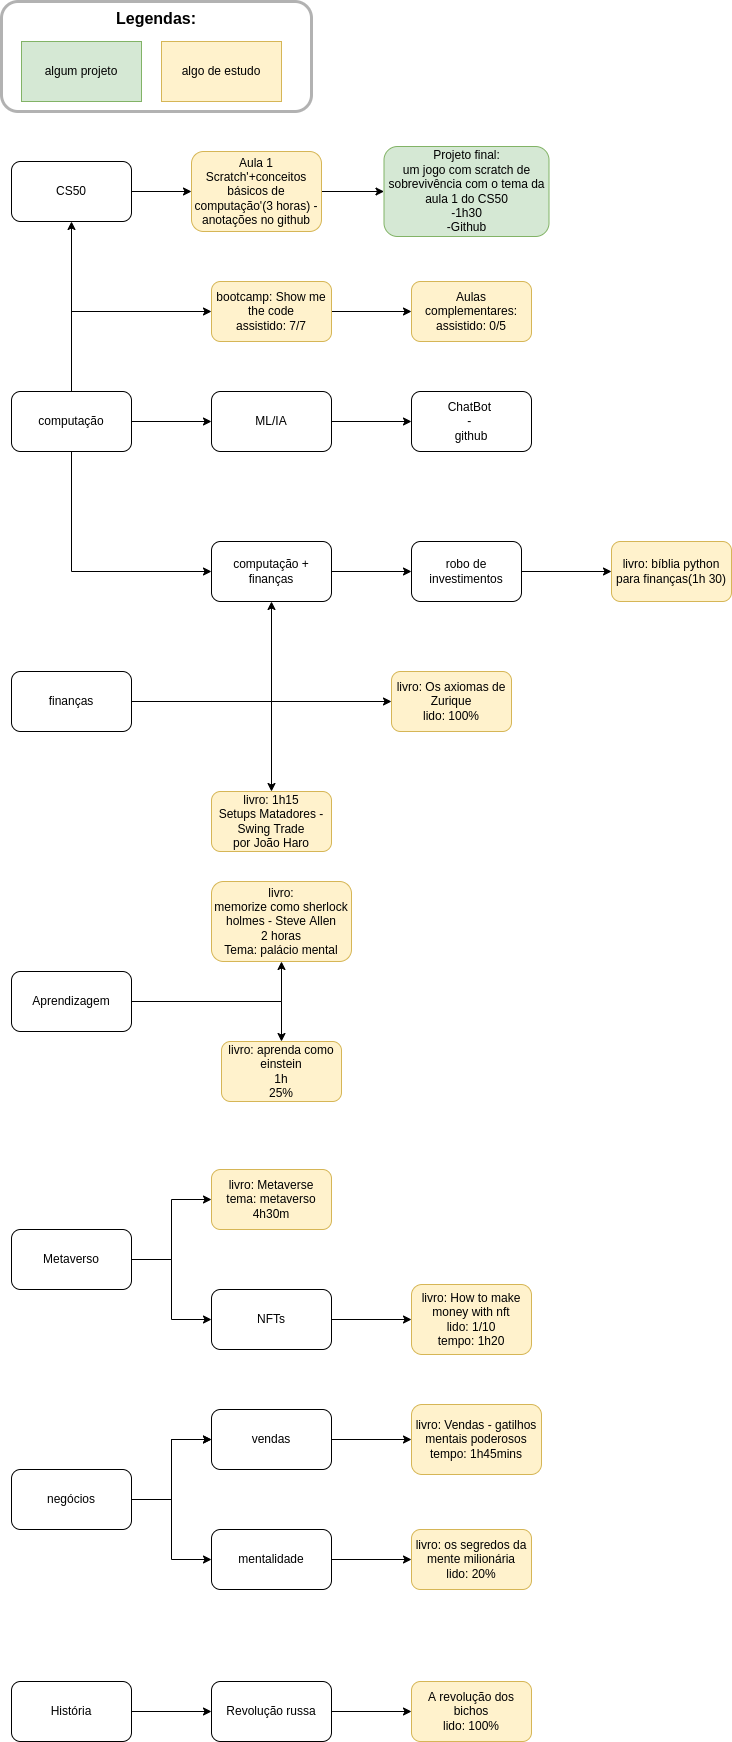

The diagram above was exported from draw.io. Its source (the exported page's mxGraphModel, read from the mxfile embedded in the PNG):
<mxGraphModel dx="1350" dy="878" grid="1" gridSize="10" guides="1" tooltips="1" connect="1" arrows="1" fold="1" page="1" pageScale="1" pageWidth="2500" pageHeight="1000" math="0" shadow="0">
  <root>
    <mxCell id="0" />
    <mxCell id="1" parent="0" />
    <mxCell id="HqooWimb8NqNPYKrkHc9-1" value="" style="edgeStyle=orthogonalEdgeStyle;rounded=0;orthogonalLoop=1;jettySize=auto;html=1;" parent="1" source="HqooWimb8NqNPYKrkHc9-2" target="HqooWimb8NqNPYKrkHc9-4" edge="1">
      <mxGeometry relative="1" as="geometry" />
    </mxCell>
    <mxCell id="78G1tEgX5QgwSWwoqBa3-2" value="" style="edgeStyle=orthogonalEdgeStyle;rounded=0;orthogonalLoop=1;jettySize=auto;html=1;" parent="1" source="HqooWimb8NqNPYKrkHc9-2" target="78G1tEgX5QgwSWwoqBa3-1" edge="1">
      <mxGeometry relative="1" as="geometry" />
    </mxCell>
    <mxCell id="th-7uO43FKWBNzGRh4X7-2" value="" style="edgeStyle=orthogonalEdgeStyle;rounded=0;orthogonalLoop=1;jettySize=auto;html=1;" parent="1" source="HqooWimb8NqNPYKrkHc9-2" target="th-7uO43FKWBNzGRh4X7-1" edge="1">
      <mxGeometry relative="1" as="geometry">
        <Array as="points">
          <mxPoint x="80" y="490" />
        </Array>
      </mxGeometry>
    </mxCell>
    <mxCell id="HqooWimb8NqNPYKrkHc9-2" value="computação" style="rounded=1;whiteSpace=wrap;html=1;" parent="1" vertex="1">
      <mxGeometry x="20" y="570" width="120" height="60" as="geometry" />
    </mxCell>
    <mxCell id="HqooWimb8NqNPYKrkHc9-3" value="" style="edgeStyle=orthogonalEdgeStyle;rounded=0;orthogonalLoop=1;jettySize=auto;html=1;" parent="1" source="HqooWimb8NqNPYKrkHc9-4" target="HqooWimb8NqNPYKrkHc9-6" edge="1">
      <mxGeometry relative="1" as="geometry" />
    </mxCell>
    <mxCell id="HqooWimb8NqNPYKrkHc9-4" value="CS50" style="whiteSpace=wrap;html=1;rounded=1;" parent="1" vertex="1">
      <mxGeometry x="20" y="340" width="120" height="60" as="geometry" />
    </mxCell>
    <mxCell id="HqooWimb8NqNPYKrkHc9-19" value="" style="edgeStyle=orthogonalEdgeStyle;rounded=0;orthogonalLoop=1;jettySize=auto;html=1;" parent="1" source="HqooWimb8NqNPYKrkHc9-6" target="HqooWimb8NqNPYKrkHc9-18" edge="1">
      <mxGeometry relative="1" as="geometry" />
    </mxCell>
    <mxCell id="HqooWimb8NqNPYKrkHc9-6" value="Aula 1&lt;br&gt;Scratch'+conceitos básicos de computação'(3 horas) - anotações no github" style="whiteSpace=wrap;html=1;rounded=1;fillColor=#fff2cc;strokeColor=#d6b656;" parent="1" vertex="1">
      <mxGeometry x="200" y="330" width="130" height="80" as="geometry" />
    </mxCell>
    <mxCell id="HqooWimb8NqNPYKrkHc9-8" value="" style="edgeStyle=orthogonalEdgeStyle;rounded=0;orthogonalLoop=1;jettySize=auto;html=1;" parent="1" source="HqooWimb8NqNPYKrkHc9-9" target="HqooWimb8NqNPYKrkHc9-11" edge="1">
      <mxGeometry relative="1" as="geometry" />
    </mxCell>
    <mxCell id="78G1tEgX5QgwSWwoqBa3-6" value="" style="edgeStyle=orthogonalEdgeStyle;rounded=0;orthogonalLoop=1;jettySize=auto;html=1;" parent="1" source="HqooWimb8NqNPYKrkHc9-9" target="78G1tEgX5QgwSWwoqBa3-5" edge="1">
      <mxGeometry relative="1" as="geometry" />
    </mxCell>
    <mxCell id="HqooWimb8NqNPYKrkHc9-9" value="finanças" style="rounded=1;whiteSpace=wrap;html=1;" parent="1" vertex="1">
      <mxGeometry x="20" y="850" width="120" height="60" as="geometry" />
    </mxCell>
    <mxCell id="HqooWimb8NqNPYKrkHc9-10" value="" style="edgeStyle=orthogonalEdgeStyle;rounded=0;orthogonalLoop=1;jettySize=auto;html=1;" parent="1" source="HqooWimb8NqNPYKrkHc9-11" target="HqooWimb8NqNPYKrkHc9-14" edge="1">
      <mxGeometry relative="1" as="geometry" />
    </mxCell>
    <mxCell id="HqooWimb8NqNPYKrkHc9-11" value="computação + finanças" style="rounded=1;whiteSpace=wrap;html=1;" parent="1" vertex="1">
      <mxGeometry x="220" y="720" width="120" height="60" as="geometry" />
    </mxCell>
    <mxCell id="HqooWimb8NqNPYKrkHc9-12" value="" style="endArrow=classic;html=1;rounded=0;entryX=0;entryY=0.5;entryDx=0;entryDy=0;exitX=0.5;exitY=1;exitDx=0;exitDy=0;" parent="1" source="HqooWimb8NqNPYKrkHc9-2" target="HqooWimb8NqNPYKrkHc9-11" edge="1">
      <mxGeometry width="50" height="50" relative="1" as="geometry">
        <mxPoint x="380" y="790" as="sourcePoint" />
        <mxPoint x="430" y="740" as="targetPoint" />
        <Array as="points">
          <mxPoint x="80" y="750" />
        </Array>
      </mxGeometry>
    </mxCell>
    <mxCell id="HqooWimb8NqNPYKrkHc9-13" value="" style="edgeStyle=orthogonalEdgeStyle;rounded=0;orthogonalLoop=1;jettySize=auto;html=1;" parent="1" source="HqooWimb8NqNPYKrkHc9-14" target="HqooWimb8NqNPYKrkHc9-15" edge="1">
      <mxGeometry relative="1" as="geometry" />
    </mxCell>
    <mxCell id="HqooWimb8NqNPYKrkHc9-14" value="robo de investimentos" style="rounded=1;whiteSpace=wrap;html=1;" parent="1" vertex="1">
      <mxGeometry x="420" y="720" width="110" height="60" as="geometry" />
    </mxCell>
    <mxCell id="HqooWimb8NqNPYKrkHc9-15" value="livro: bíblia python para finanças(1h 30)" style="rounded=1;whiteSpace=wrap;html=1;fillColor=#fff2cc;strokeColor=#d6b656;" parent="1" vertex="1">
      <mxGeometry x="620" y="720" width="120" height="60" as="geometry" />
    </mxCell>
    <mxCell id="HqooWimb8NqNPYKrkHc9-16" value="algum projeto" style="rounded=0;whiteSpace=wrap;html=1;fillColor=#d5e8d4;strokeColor=#82b366;" parent="1" vertex="1">
      <mxGeometry x="30" y="220" width="120" height="60" as="geometry" />
    </mxCell>
    <mxCell id="HqooWimb8NqNPYKrkHc9-17" value="algo de estudo" style="rounded=0;whiteSpace=wrap;html=1;fillColor=#fff2cc;strokeColor=#d6b656;" parent="1" vertex="1">
      <mxGeometry x="170" y="220" width="120" height="60" as="geometry" />
    </mxCell>
    <mxCell id="HqooWimb8NqNPYKrkHc9-18" value="&lt;span&gt;Projeto final:&lt;/span&gt;&lt;br&gt;&lt;span&gt;um jogo com scratch de sobrevivência com o tema da aula 1 do CS50&lt;/span&gt;&lt;br&gt;&lt;span&gt;-1h30&lt;/span&gt;&lt;br&gt;&lt;span&gt;-Github&lt;/span&gt;" style="whiteSpace=wrap;html=1;fillColor=#d5e8d4;strokeColor=#82b366;rounded=1;" parent="1" vertex="1">
      <mxGeometry x="392.5" y="325" width="165" height="90" as="geometry" />
    </mxCell>
    <mxCell id="HqooWimb8NqNPYKrkHc9-20" value="&lt;font style=&quot;font-size: 16px&quot;&gt;&lt;b&gt;&lt;font style=&quot;font-size: 16px&quot;&gt;Legendas:&lt;br&gt;&lt;/font&gt;&lt;br&gt;&lt;br&gt;&lt;br&gt;&lt;/b&gt;&lt;br&gt;&lt;/font&gt;" style="rounded=1;opacity=30;shadow=0;glass=0;sketch=0;fillColor=none;strokeColor=#000000;strokeWidth=3;html=1;whiteSpace=wrap;" parent="1" vertex="1">
      <mxGeometry x="10" y="180" width="310" height="110" as="geometry" />
    </mxCell>
    <mxCell id="7HRRvFqfDj7pb3AEnHog-3" value="" style="edgeStyle=orthogonalEdgeStyle;rounded=0;orthogonalLoop=1;jettySize=auto;html=1;" parent="1" source="7HRRvFqfDj7pb3AEnHog-1" target="7HRRvFqfDj7pb3AEnHog-2" edge="1">
      <mxGeometry relative="1" as="geometry" />
    </mxCell>
    <mxCell id="oIZ69_ZTi7P20APm46cc-8" value="" style="edgeStyle=orthogonalEdgeStyle;rounded=0;orthogonalLoop=1;jettySize=auto;html=1;" parent="1" source="7HRRvFqfDj7pb3AEnHog-1" target="oIZ69_ZTi7P20APm46cc-7" edge="1">
      <mxGeometry relative="1" as="geometry" />
    </mxCell>
    <mxCell id="7HRRvFqfDj7pb3AEnHog-1" value="Aprendizagem" style="rounded=1;whiteSpace=wrap;html=1;" parent="1" vertex="1">
      <mxGeometry x="20" y="1150" width="120" height="60" as="geometry" />
    </mxCell>
    <mxCell id="7HRRvFqfDj7pb3AEnHog-2" value="livro:&lt;br&gt;memorize como sherlock holmes - Steve Allen&lt;br&gt;2 horas&lt;br&gt;Tema: palácio mental" style="whiteSpace=wrap;html=1;rounded=1;fillColor=#fff2cc;strokeColor=#d6b656;" parent="1" vertex="1">
      <mxGeometry x="220" y="1060" width="140" height="80" as="geometry" />
    </mxCell>
    <mxCell id="78G1tEgX5QgwSWwoqBa3-4" value="" style="edgeStyle=orthogonalEdgeStyle;rounded=0;orthogonalLoop=1;jettySize=auto;html=1;" parent="1" source="78G1tEgX5QgwSWwoqBa3-1" target="78G1tEgX5QgwSWwoqBa3-3" edge="1">
      <mxGeometry relative="1" as="geometry" />
    </mxCell>
    <mxCell id="78G1tEgX5QgwSWwoqBa3-1" value="ML/IA" style="whiteSpace=wrap;html=1;rounded=1;" parent="1" vertex="1">
      <mxGeometry x="220" y="570" width="120" height="60" as="geometry" />
    </mxCell>
    <mxCell id="78G1tEgX5QgwSWwoqBa3-3" value="ChatBot &lt;br&gt;- &lt;br&gt;github" style="whiteSpace=wrap;html=1;rounded=1;" parent="1" vertex="1">
      <mxGeometry x="420" y="570" width="120" height="60" as="geometry" />
    </mxCell>
    <mxCell id="78G1tEgX5QgwSWwoqBa3-5" value="livro: 1h15&lt;br&gt;Setups Matadores - Swing Trade&lt;br&gt;por João Haro" style="whiteSpace=wrap;html=1;rounded=1;fillColor=#fff2cc;strokeColor=#d6b656;" parent="1" vertex="1">
      <mxGeometry x="220" y="970" width="120" height="60" as="geometry" />
    </mxCell>
    <mxCell id="78G1tEgX5QgwSWwoqBa3-9" value="" style="edgeStyle=orthogonalEdgeStyle;rounded=0;orthogonalLoop=1;jettySize=auto;html=1;" parent="1" source="78G1tEgX5QgwSWwoqBa3-7" target="78G1tEgX5QgwSWwoqBa3-8" edge="1">
      <mxGeometry relative="1" as="geometry" />
    </mxCell>
    <mxCell id="78G1tEgX5QgwSWwoqBa3-7" value="Metaverso" style="rounded=1;whiteSpace=wrap;html=1;" parent="1" vertex="1">
      <mxGeometry x="20" y="1408" width="120" height="60" as="geometry" />
    </mxCell>
    <mxCell id="78G1tEgX5QgwSWwoqBa3-8" value="livro: Metaverse&lt;br&gt;tema: metaverso&lt;br&gt;4h30m" style="whiteSpace=wrap;html=1;rounded=1;fillColor=#fff2cc;strokeColor=#d6b656;" parent="1" vertex="1">
      <mxGeometry x="220" y="1348" width="120" height="60" as="geometry" />
    </mxCell>
    <mxCell id="-Lu8VP_Wb9shxh-caJVO-3" value="" style="edgeStyle=orthogonalEdgeStyle;rounded=0;orthogonalLoop=1;jettySize=auto;html=1;" parent="1" source="-Lu8VP_Wb9shxh-caJVO-1" target="-Lu8VP_Wb9shxh-caJVO-2" edge="1">
      <mxGeometry relative="1" as="geometry" />
    </mxCell>
    <mxCell id="DBwzxsC-fnQSIMs8K__Q-1" value="" style="edgeStyle=orthogonalEdgeStyle;rounded=0;orthogonalLoop=1;jettySize=auto;html=1;" parent="1" source="-Lu8VP_Wb9shxh-caJVO-1" target="-Lu8VP_Wb9shxh-caJVO-2" edge="1">
      <mxGeometry relative="1" as="geometry" />
    </mxCell>
    <mxCell id="-Lu8VP_Wb9shxh-caJVO-1" value="negócios" style="rounded=1;whiteSpace=wrap;html=1;" parent="1" vertex="1">
      <mxGeometry x="20" y="1648" width="120" height="60" as="geometry" />
    </mxCell>
    <mxCell id="-Lu8VP_Wb9shxh-caJVO-5" value="" style="edgeStyle=orthogonalEdgeStyle;rounded=0;orthogonalLoop=1;jettySize=auto;html=1;" parent="1" source="-Lu8VP_Wb9shxh-caJVO-2" target="-Lu8VP_Wb9shxh-caJVO-4" edge="1">
      <mxGeometry relative="1" as="geometry" />
    </mxCell>
    <mxCell id="-Lu8VP_Wb9shxh-caJVO-2" value="vendas" style="whiteSpace=wrap;html=1;rounded=1;" parent="1" vertex="1">
      <mxGeometry x="220" y="1588" width="120" height="60" as="geometry" />
    </mxCell>
    <mxCell id="-Lu8VP_Wb9shxh-caJVO-4" value="livro: Vendas - gatilhos mentais poderosos&lt;br&gt;tempo: 1h45mins" style="whiteSpace=wrap;html=1;rounded=1;fillColor=#fff2cc;strokeColor=#d6b656;" parent="1" vertex="1">
      <mxGeometry x="420" y="1583" width="130" height="70" as="geometry" />
    </mxCell>
    <mxCell id="oIZ69_ZTi7P20APm46cc-4" value="" style="edgeStyle=orthogonalEdgeStyle;rounded=0;orthogonalLoop=1;jettySize=auto;html=1;" parent="1" source="oIZ69_ZTi7P20APm46cc-1" target="oIZ69_ZTi7P20APm46cc-3" edge="1">
      <mxGeometry relative="1" as="geometry" />
    </mxCell>
    <mxCell id="oIZ69_ZTi7P20APm46cc-1" value="NFTs" style="rounded=1;whiteSpace=wrap;html=1;" parent="1" vertex="1">
      <mxGeometry x="220" y="1468" width="120" height="60" as="geometry" />
    </mxCell>
    <mxCell id="oIZ69_ZTi7P20APm46cc-2" value="" style="endArrow=classic;html=1;rounded=0;exitX=1;exitY=0.5;exitDx=0;exitDy=0;entryX=0;entryY=0.5;entryDx=0;entryDy=0;" parent="1" source="78G1tEgX5QgwSWwoqBa3-7" target="oIZ69_ZTi7P20APm46cc-1" edge="1">
      <mxGeometry width="50" height="50" relative="1" as="geometry">
        <mxPoint x="280" y="1258" as="sourcePoint" />
        <mxPoint x="330" y="1208" as="targetPoint" />
        <Array as="points">
          <mxPoint x="180" y="1438" />
          <mxPoint x="180" y="1498" />
        </Array>
      </mxGeometry>
    </mxCell>
    <mxCell id="oIZ69_ZTi7P20APm46cc-3" value="livro: How to make money with nft&lt;br&gt;lido: 1/10&lt;br&gt;tempo: 1h20" style="rounded=1;whiteSpace=wrap;html=1;fillColor=#fff2cc;strokeColor=#d6b656;" parent="1" vertex="1">
      <mxGeometry x="420" y="1463" width="120" height="70" as="geometry" />
    </mxCell>
    <mxCell id="oIZ69_ZTi7P20APm46cc-7" value="livro: aprenda como einstein&lt;br&gt;1h&lt;br&gt;25%" style="whiteSpace=wrap;html=1;rounded=1;fillColor=#fff2cc;strokeColor=#d6b656;" parent="1" vertex="1">
      <mxGeometry x="230" y="1220" width="120" height="60" as="geometry" />
    </mxCell>
    <mxCell id="n6WBt4vFfVzLE_xZDwsq-1" value="" style="endArrow=classic;html=1;rounded=0;exitX=1;exitY=0.5;exitDx=0;exitDy=0;" parent="1" source="HqooWimb8NqNPYKrkHc9-9" edge="1">
      <mxGeometry width="50" height="50" relative="1" as="geometry">
        <mxPoint x="660" y="900" as="sourcePoint" />
        <mxPoint x="400" y="880" as="targetPoint" />
        <Array as="points">
          <mxPoint x="280" y="880" />
        </Array>
      </mxGeometry>
    </mxCell>
    <mxCell id="n6WBt4vFfVzLE_xZDwsq-2" value="livro: Os axiomas de Zurique&lt;br&gt;lido: 100%" style="rounded=1;whiteSpace=wrap;html=1;fillColor=#fff2cc;strokeColor=#d6b656;" parent="1" vertex="1">
      <mxGeometry x="400" y="850" width="120" height="60" as="geometry" />
    </mxCell>
    <mxCell id="DBwzxsC-fnQSIMs8K__Q-5" value="" style="edgeStyle=orthogonalEdgeStyle;rounded=0;orthogonalLoop=1;jettySize=auto;html=1;" parent="1" source="DBwzxsC-fnQSIMs8K__Q-2" target="DBwzxsC-fnQSIMs8K__Q-4" edge="1">
      <mxGeometry relative="1" as="geometry" />
    </mxCell>
    <mxCell id="DBwzxsC-fnQSIMs8K__Q-2" value="mentalidade" style="rounded=1;whiteSpace=wrap;html=1;" parent="1" vertex="1">
      <mxGeometry x="220" y="1708" width="120" height="60" as="geometry" />
    </mxCell>
    <mxCell id="DBwzxsC-fnQSIMs8K__Q-3" value="" style="endArrow=classic;html=1;rounded=0;exitX=1;exitY=0.5;exitDx=0;exitDy=0;entryX=0;entryY=0.5;entryDx=0;entryDy=0;" parent="1" source="-Lu8VP_Wb9shxh-caJVO-1" target="DBwzxsC-fnQSIMs8K__Q-2" edge="1">
      <mxGeometry width="50" height="50" relative="1" as="geometry">
        <mxPoint x="660" y="1690" as="sourcePoint" />
        <mxPoint x="170" y="1710" as="targetPoint" />
        <Array as="points">
          <mxPoint x="180" y="1678" />
          <mxPoint x="180" y="1738" />
        </Array>
      </mxGeometry>
    </mxCell>
    <mxCell id="DBwzxsC-fnQSIMs8K__Q-4" value="livro: os segredos da mente milionária&lt;br&gt;lido: 20%" style="whiteSpace=wrap;html=1;rounded=1;fillColor=#fff2cc;strokeColor=#d6b656;" parent="1" vertex="1">
      <mxGeometry x="420" y="1708" width="120" height="60" as="geometry" />
    </mxCell>
    <mxCell id="6Qi4Ou1KrIt7y5DrtKKQ-3" value="" style="edgeStyle=orthogonalEdgeStyle;rounded=0;orthogonalLoop=1;jettySize=auto;html=1;" parent="1" source="6Qi4Ou1KrIt7y5DrtKKQ-1" target="6Qi4Ou1KrIt7y5DrtKKQ-2" edge="1">
      <mxGeometry relative="1" as="geometry" />
    </mxCell>
    <mxCell id="6Qi4Ou1KrIt7y5DrtKKQ-1" value="História" style="rounded=1;whiteSpace=wrap;html=1;" parent="1" vertex="1">
      <mxGeometry x="20" y="1860" width="120" height="60" as="geometry" />
    </mxCell>
    <mxCell id="6Qi4Ou1KrIt7y5DrtKKQ-5" value="" style="edgeStyle=orthogonalEdgeStyle;rounded=0;orthogonalLoop=1;jettySize=auto;html=1;" parent="1" source="6Qi4Ou1KrIt7y5DrtKKQ-2" target="6Qi4Ou1KrIt7y5DrtKKQ-4" edge="1">
      <mxGeometry relative="1" as="geometry" />
    </mxCell>
    <mxCell id="6Qi4Ou1KrIt7y5DrtKKQ-2" value="Revolução russa" style="whiteSpace=wrap;html=1;rounded=1;" parent="1" vertex="1">
      <mxGeometry x="220" y="1860" width="120" height="60" as="geometry" />
    </mxCell>
    <mxCell id="6Qi4Ou1KrIt7y5DrtKKQ-4" value="A revolução dos bichos&lt;br&gt;lido: 100%" style="whiteSpace=wrap;html=1;rounded=1;fillColor=#fff2cc;strokeColor=#d6b656;" parent="1" vertex="1">
      <mxGeometry x="420" y="1860" width="120" height="60" as="geometry" />
    </mxCell>
    <mxCell id="5rGVWFzCaYOb8haS3eLF-2" value="" style="edgeStyle=orthogonalEdgeStyle;rounded=0;orthogonalLoop=1;jettySize=auto;html=1;" parent="1" source="th-7uO43FKWBNzGRh4X7-1" target="5rGVWFzCaYOb8haS3eLF-1" edge="1">
      <mxGeometry relative="1" as="geometry" />
    </mxCell>
    <mxCell id="th-7uO43FKWBNzGRh4X7-1" value="bootcamp: Show me the code&lt;br&gt;assistido: 7/7" style="whiteSpace=wrap;html=1;rounded=1;fillColor=#fff2cc;strokeColor=#d6b656;" parent="1" vertex="1">
      <mxGeometry x="220" y="460" width="120" height="60" as="geometry" />
    </mxCell>
    <mxCell id="5rGVWFzCaYOb8haS3eLF-1" value="Aulas complementares:&lt;br&gt;assistido: 0/5" style="whiteSpace=wrap;html=1;fillColor=#fff2cc;strokeColor=#d6b656;rounded=1;" parent="1" vertex="1">
      <mxGeometry x="420" y="460" width="120" height="60" as="geometry" />
    </mxCell>
  </root>
</mxGraphModel>